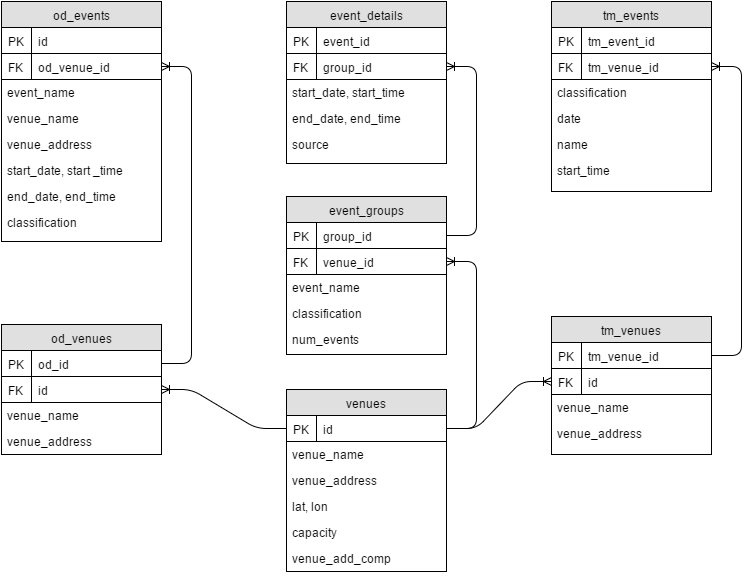

The diagram above was exported from draw.io. Its source (the exported page's mxGraphModel, read from the mxfile embedded in the PNG):
<mxGraphModel dx="1426" dy="929" grid="1" gridSize="10" guides="1" tooltips="1" connect="1" arrows="1" fold="1" page="1" pageScale="1" pageWidth="850" pageHeight="1100" math="0" shadow="0">
  <root>
    <mxCell id="0" />
    <mxCell id="1" parent="0" />
    <mxCell id="5a7bd1cf1beb6d93-1" value="od_events" style="swimlane;html=1;fontStyle=0;childLayout=stackLayout;horizontal=1;startSize=26;fillColor=#e0e0e0;horizontalStack=0;resizeParent=1;resizeLast=0;collapsible=1;marginBottom=0;swimlaneFillColor=#ffffff;align=center;" vertex="1" parent="1">
      <mxGeometry x="60" y="127" width="160" height="240" as="geometry" />
    </mxCell>
    <mxCell id="543de83216cace54-21" value="id" style="shape=partialRectangle;top=0;left=0;right=0;bottom=1;html=1;align=left;verticalAlign=top;fillColor=none;spacingLeft=34;spacingRight=4;whiteSpace=wrap;overflow=hidden;rotatable=0;points=[[0,0.5],[1,0.5]];portConstraint=eastwest;dropTarget=0;" vertex="1" parent="5a7bd1cf1beb6d93-1">
      <mxGeometry y="26" width="160" height="26" as="geometry" />
    </mxCell>
    <mxCell id="543de83216cace54-22" value="PK" style="shape=partialRectangle;top=0;left=0;bottom=0;html=1;fillColor=none;align=left;verticalAlign=top;spacingLeft=4;spacingRight=4;whiteSpace=wrap;overflow=hidden;rotatable=0;points=[];portConstraint=eastwest;part=1;" vertex="1" connectable="0" parent="543de83216cace54-21">
      <mxGeometry width="30" height="26" as="geometry" />
    </mxCell>
    <mxCell id="543de83216cace54-36" value="od_venue_id" style="shape=partialRectangle;top=0;left=0;right=0;bottom=1;html=1;align=left;verticalAlign=top;fillColor=none;spacingLeft=34;spacingRight=4;whiteSpace=wrap;overflow=hidden;rotatable=0;points=[[0,0.5],[1,0.5]];portConstraint=eastwest;dropTarget=0;" vertex="1" parent="5a7bd1cf1beb6d93-1">
      <mxGeometry y="52" width="160" height="26" as="geometry" />
    </mxCell>
    <mxCell id="543de83216cace54-37" value="FK" style="shape=partialRectangle;top=0;left=0;bottom=0;html=1;fillColor=none;align=left;verticalAlign=top;spacingLeft=4;spacingRight=4;whiteSpace=wrap;overflow=hidden;rotatable=0;points=[];portConstraint=eastwest;part=1;" vertex="1" connectable="0" parent="543de83216cace54-36">
      <mxGeometry width="30" height="26" as="geometry" />
    </mxCell>
    <mxCell id="5a7bd1cf1beb6d93-3" value="event_name" style="text;html=1;strokeColor=none;fillColor=none;spacingLeft=4;spacingRight=4;whiteSpace=wrap;overflow=hidden;rotatable=0;points=[[0,0.5],[1,0.5]];portConstraint=eastwest;" vertex="1" parent="5a7bd1cf1beb6d93-1">
      <mxGeometry y="78" width="160" height="26" as="geometry" />
    </mxCell>
    <mxCell id="5a7bd1cf1beb6d93-4" value="venue_name" style="text;html=1;strokeColor=none;fillColor=none;spacingLeft=4;spacingRight=4;whiteSpace=wrap;overflow=hidden;rotatable=0;points=[[0,0.5],[1,0.5]];portConstraint=eastwest;" vertex="1" parent="5a7bd1cf1beb6d93-1">
      <mxGeometry y="104" width="160" height="26" as="geometry" />
    </mxCell>
    <mxCell id="5a7bd1cf1beb6d93-6" value="venue_address" style="text;html=1;strokeColor=none;fillColor=none;spacingLeft=4;spacingRight=4;whiteSpace=wrap;overflow=hidden;rotatable=0;points=[[0,0.5],[1,0.5]];portConstraint=eastwest;" vertex="1" parent="5a7bd1cf1beb6d93-1">
      <mxGeometry y="130" width="160" height="26" as="geometry" />
    </mxCell>
    <mxCell id="5a7bd1cf1beb6d93-33" value="start_date, start _time" style="text;html=1;strokeColor=none;fillColor=none;spacingLeft=4;spacingRight=4;whiteSpace=wrap;overflow=hidden;rotatable=0;points=[[0,0.5],[1,0.5]];portConstraint=eastwest;" vertex="1" parent="5a7bd1cf1beb6d93-1">
      <mxGeometry y="156" width="160" height="26" as="geometry" />
    </mxCell>
    <mxCell id="5a7bd1cf1beb6d93-34" value="end_date, end_time" style="text;html=1;strokeColor=none;fillColor=none;spacingLeft=4;spacingRight=4;whiteSpace=wrap;overflow=hidden;rotatable=0;points=[[0,0.5],[1,0.5]];portConstraint=eastwest;" vertex="1" parent="5a7bd1cf1beb6d93-1">
      <mxGeometry y="182" width="160" height="26" as="geometry" />
    </mxCell>
    <mxCell id="543de83216cace54-1" value="classification" style="text;html=1;strokeColor=none;fillColor=none;spacingLeft=4;spacingRight=4;whiteSpace=wrap;overflow=hidden;rotatable=0;points=[[0,0.5],[1,0.5]];portConstraint=eastwest;" vertex="1" parent="5a7bd1cf1beb6d93-1">
      <mxGeometry y="208" width="160" height="26" as="geometry" />
    </mxCell>
    <mxCell id="5a7bd1cf1beb6d93-5" value="od_venues" style="swimlane;html=1;fontStyle=0;childLayout=stackLayout;horizontal=1;startSize=26;fillColor=#e0e0e0;horizontalStack=0;resizeParent=1;resizeLast=0;collapsible=1;marginBottom=0;swimlaneFillColor=#ffffff;align=center;" vertex="1" parent="1">
      <mxGeometry x="60" y="450" width="160" height="130" as="geometry" />
    </mxCell>
    <mxCell id="543de83216cace54-3" value="od_id" style="shape=partialRectangle;top=0;left=0;right=0;bottom=1;html=1;align=left;verticalAlign=top;fillColor=none;spacingLeft=34;spacingRight=4;whiteSpace=wrap;overflow=hidden;rotatable=0;points=[[0,0.5],[1,0.5]];portConstraint=eastwest;dropTarget=0;" vertex="1" parent="5a7bd1cf1beb6d93-5">
      <mxGeometry y="26" width="160" height="26" as="geometry" />
    </mxCell>
    <mxCell id="543de83216cace54-4" value="PK" style="shape=partialRectangle;top=0;left=0;bottom=0;html=1;fillColor=none;align=left;verticalAlign=top;spacingLeft=4;spacingRight=4;whiteSpace=wrap;overflow=hidden;rotatable=0;points=[];portConstraint=eastwest;part=1;" vertex="1" connectable="0" parent="543de83216cace54-3">
      <mxGeometry width="30" height="26" as="geometry" />
    </mxCell>
    <mxCell id="543de83216cace54-27" value="id" style="shape=partialRectangle;top=0;left=0;right=0;bottom=1;html=1;align=left;verticalAlign=top;fillColor=none;spacingLeft=34;spacingRight=4;whiteSpace=wrap;overflow=hidden;rotatable=0;points=[[0,0.5],[1,0.5]];portConstraint=eastwest;dropTarget=0;" vertex="1" parent="5a7bd1cf1beb6d93-5">
      <mxGeometry y="52" width="160" height="26" as="geometry" />
    </mxCell>
    <mxCell id="543de83216cace54-28" value="FK" style="shape=partialRectangle;top=0;left=0;bottom=0;html=1;fillColor=none;align=left;verticalAlign=top;spacingLeft=4;spacingRight=4;whiteSpace=wrap;overflow=hidden;rotatable=0;points=[];portConstraint=eastwest;part=1;" vertex="1" connectable="0" parent="543de83216cace54-27">
      <mxGeometry width="30" height="26" as="geometry" />
    </mxCell>
    <mxCell id="5a7bd1cf1beb6d93-31" value="venue_name" style="text;html=1;strokeColor=none;fillColor=none;spacingLeft=4;spacingRight=4;whiteSpace=wrap;overflow=hidden;rotatable=0;points=[[0,0.5],[1,0.5]];portConstraint=eastwest;" vertex="1" parent="5a7bd1cf1beb6d93-5">
      <mxGeometry y="78" width="160" height="26" as="geometry" />
    </mxCell>
    <mxCell id="5a7bd1cf1beb6d93-7" value="venue_address" style="text;html=1;strokeColor=none;fillColor=none;spacingLeft=4;spacingRight=4;whiteSpace=wrap;overflow=hidden;rotatable=0;points=[[0,0.5],[1,0.5]];portConstraint=eastwest;" vertex="1" parent="5a7bd1cf1beb6d93-5">
      <mxGeometry y="104" width="160" height="26" as="geometry" />
    </mxCell>
    <mxCell id="5a7bd1cf1beb6d93-9" value="tm_events" style="swimlane;html=1;fontStyle=0;childLayout=stackLayout;horizontal=1;startSize=26;fillColor=#e0e0e0;horizontalStack=0;resizeParent=1;resizeLast=0;collapsible=1;marginBottom=0;swimlaneFillColor=#ffffff;align=center;" vertex="1" parent="1">
      <mxGeometry x="610" y="127" width="160" height="190" as="geometry" />
    </mxCell>
    <mxCell id="543de83216cace54-5" value="tm_event_id" style="shape=partialRectangle;top=0;left=0;right=0;bottom=1;html=1;align=left;verticalAlign=top;fillColor=none;spacingLeft=34;spacingRight=4;whiteSpace=wrap;overflow=hidden;rotatable=0;points=[[0,0.5],[1,0.5]];portConstraint=eastwest;dropTarget=0;" vertex="1" parent="5a7bd1cf1beb6d93-9">
      <mxGeometry y="26" width="160" height="26" as="geometry" />
    </mxCell>
    <mxCell id="543de83216cace54-6" value="PK" style="shape=partialRectangle;top=0;left=0;bottom=0;html=1;fillColor=none;align=left;verticalAlign=top;spacingLeft=4;spacingRight=4;whiteSpace=wrap;overflow=hidden;rotatable=0;points=[];portConstraint=eastwest;part=1;" vertex="1" connectable="0" parent="543de83216cace54-5">
      <mxGeometry width="30" height="26" as="geometry" />
    </mxCell>
    <mxCell id="543de83216cace54-39" value="tm_venue_id" style="shape=partialRectangle;top=0;left=0;right=0;bottom=1;html=1;align=left;verticalAlign=top;fillColor=none;spacingLeft=34;spacingRight=4;whiteSpace=wrap;overflow=hidden;rotatable=0;points=[[0,0.5],[1,0.5]];portConstraint=eastwest;dropTarget=0;" vertex="1" parent="5a7bd1cf1beb6d93-9">
      <mxGeometry y="52" width="160" height="26" as="geometry" />
    </mxCell>
    <mxCell id="543de83216cace54-40" value="FK" style="shape=partialRectangle;top=0;left=0;bottom=0;html=1;fillColor=none;align=left;verticalAlign=top;spacingLeft=4;spacingRight=4;whiteSpace=wrap;overflow=hidden;rotatable=0;points=[];portConstraint=eastwest;part=1;" vertex="1" connectable="0" parent="543de83216cace54-39">
      <mxGeometry width="30" height="26" as="geometry" />
    </mxCell>
    <mxCell id="5a7bd1cf1beb6d93-11" value="classification" style="text;html=1;strokeColor=none;fillColor=none;spacingLeft=4;spacingRight=4;whiteSpace=wrap;overflow=hidden;rotatable=0;points=[[0,0.5],[1,0.5]];portConstraint=eastwest;" vertex="1" parent="5a7bd1cf1beb6d93-9">
      <mxGeometry y="78" width="160" height="26" as="geometry" />
    </mxCell>
    <mxCell id="5a7bd1cf1beb6d93-12" value="date" style="text;html=1;strokeColor=none;fillColor=none;spacingLeft=4;spacingRight=4;whiteSpace=wrap;overflow=hidden;rotatable=0;points=[[0,0.5],[1,0.5]];portConstraint=eastwest;" vertex="1" parent="5a7bd1cf1beb6d93-9">
      <mxGeometry y="104" width="160" height="26" as="geometry" />
    </mxCell>
    <mxCell id="543de83216cace54-7" value="name" style="text;html=1;strokeColor=none;fillColor=none;spacingLeft=4;spacingRight=4;whiteSpace=wrap;overflow=hidden;rotatable=0;points=[[0,0.5],[1,0.5]];portConstraint=eastwest;" vertex="1" parent="5a7bd1cf1beb6d93-9">
      <mxGeometry y="130" width="160" height="26" as="geometry" />
    </mxCell>
    <mxCell id="543de83216cace54-8" value="start_time" style="text;html=1;strokeColor=none;fillColor=none;spacingLeft=4;spacingRight=4;whiteSpace=wrap;overflow=hidden;rotatable=0;points=[[0,0.5],[1,0.5]];portConstraint=eastwest;" vertex="1" parent="5a7bd1cf1beb6d93-9">
      <mxGeometry y="156" width="160" height="26" as="geometry" />
    </mxCell>
    <mxCell id="5a7bd1cf1beb6d93-13" value="tm_venues" style="swimlane;html=1;fontStyle=0;childLayout=stackLayout;horizontal=1;startSize=26;fillColor=#e0e0e0;horizontalStack=0;resizeParent=1;resizeLast=0;collapsible=1;marginBottom=0;swimlaneFillColor=#ffffff;align=center;" vertex="1" parent="1">
      <mxGeometry x="610" y="442" width="160" height="138" as="geometry" />
    </mxCell>
    <mxCell id="543de83216cace54-10" value="tm_venue_id" style="shape=partialRectangle;top=0;left=0;right=0;bottom=1;html=1;align=left;verticalAlign=top;fillColor=none;spacingLeft=34;spacingRight=4;whiteSpace=wrap;overflow=hidden;rotatable=0;points=[[0,0.5],[1,0.5]];portConstraint=eastwest;dropTarget=0;" vertex="1" parent="5a7bd1cf1beb6d93-13">
      <mxGeometry y="26" width="160" height="26" as="geometry" />
    </mxCell>
    <mxCell id="543de83216cace54-11" value="PK" style="shape=partialRectangle;top=0;left=0;bottom=0;html=1;fillColor=none;align=left;verticalAlign=top;spacingLeft=4;spacingRight=4;whiteSpace=wrap;overflow=hidden;rotatable=0;points=[];portConstraint=eastwest;part=1;" vertex="1" connectable="0" parent="543de83216cace54-10">
      <mxGeometry width="30" height="26" as="geometry" />
    </mxCell>
    <mxCell id="543de83216cace54-24" value="id" style="shape=partialRectangle;top=0;left=0;right=0;bottom=1;html=1;align=left;verticalAlign=top;fillColor=none;spacingLeft=34;spacingRight=4;whiteSpace=wrap;overflow=hidden;rotatable=0;points=[[0,0.5],[1,0.5]];portConstraint=eastwest;dropTarget=0;" vertex="1" parent="5a7bd1cf1beb6d93-13">
      <mxGeometry y="52" width="160" height="26" as="geometry" />
    </mxCell>
    <mxCell id="543de83216cace54-25" value="FK" style="shape=partialRectangle;top=0;left=0;bottom=0;html=1;fillColor=none;align=left;verticalAlign=top;spacingLeft=4;spacingRight=4;whiteSpace=wrap;overflow=hidden;rotatable=0;points=[];portConstraint=eastwest;part=1;" vertex="1" connectable="0" parent="543de83216cace54-24">
      <mxGeometry width="30" height="26" as="geometry" />
    </mxCell>
    <mxCell id="5a7bd1cf1beb6d93-15" value="venue_name" style="text;html=1;strokeColor=none;fillColor=none;spacingLeft=4;spacingRight=4;whiteSpace=wrap;overflow=hidden;rotatable=0;points=[[0,0.5],[1,0.5]];portConstraint=eastwest;" vertex="1" parent="5a7bd1cf1beb6d93-13">
      <mxGeometry y="78" width="160" height="26" as="geometry" />
    </mxCell>
    <mxCell id="5a7bd1cf1beb6d93-16" value="venue_address" style="text;html=1;strokeColor=none;fillColor=none;spacingLeft=4;spacingRight=4;whiteSpace=wrap;overflow=hidden;rotatable=0;points=[[0,0.5],[1,0.5]];portConstraint=eastwest;" vertex="1" parent="5a7bd1cf1beb6d93-13">
      <mxGeometry y="104" width="160" height="26" as="geometry" />
    </mxCell>
    <mxCell id="5a7bd1cf1beb6d93-17" value="venues" style="swimlane;html=1;fontStyle=0;childLayout=stackLayout;horizontal=1;startSize=26;fillColor=#e0e0e0;horizontalStack=0;resizeParent=1;resizeLast=0;collapsible=1;marginBottom=0;swimlaneFillColor=#ffffff;align=center;" vertex="1" parent="1">
      <mxGeometry x="345" y="515" width="160" height="182" as="geometry" />
    </mxCell>
    <mxCell id="543de83216cace54-12" value="id" style="shape=partialRectangle;top=0;left=0;right=0;bottom=1;html=1;align=left;verticalAlign=top;fillColor=none;spacingLeft=34;spacingRight=4;whiteSpace=wrap;overflow=hidden;rotatable=0;points=[[0,0.5],[1,0.5]];portConstraint=eastwest;dropTarget=0;" vertex="1" parent="5a7bd1cf1beb6d93-17">
      <mxGeometry y="26" width="160" height="26" as="geometry" />
    </mxCell>
    <mxCell id="543de83216cace54-13" value="PK" style="shape=partialRectangle;top=0;left=0;bottom=0;html=1;fillColor=none;align=left;verticalAlign=top;spacingLeft=4;spacingRight=4;whiteSpace=wrap;overflow=hidden;rotatable=0;points=[];portConstraint=eastwest;part=1;" vertex="1" connectable="0" parent="543de83216cace54-12">
      <mxGeometry width="30" height="26" as="geometry" />
    </mxCell>
    <mxCell id="5a7bd1cf1beb6d93-18" value="venue_name" style="text;html=1;strokeColor=none;fillColor=none;spacingLeft=4;spacingRight=4;whiteSpace=wrap;overflow=hidden;rotatable=0;points=[[0,0.5],[1,0.5]];portConstraint=eastwest;" vertex="1" parent="5a7bd1cf1beb6d93-17">
      <mxGeometry y="52" width="160" height="26" as="geometry" />
    </mxCell>
    <mxCell id="5a7bd1cf1beb6d93-19" value="venue_address" style="text;html=1;strokeColor=none;fillColor=none;spacingLeft=4;spacingRight=4;whiteSpace=wrap;overflow=hidden;rotatable=0;points=[[0,0.5],[1,0.5]];portConstraint=eastwest;" vertex="1" parent="5a7bd1cf1beb6d93-17">
      <mxGeometry y="78" width="160" height="26" as="geometry" />
    </mxCell>
    <mxCell id="5a7bd1cf1beb6d93-20" value="lat, lon" style="text;html=1;strokeColor=none;fillColor=none;spacingLeft=4;spacingRight=4;whiteSpace=wrap;overflow=hidden;rotatable=0;points=[[0,0.5],[1,0.5]];portConstraint=eastwest;" vertex="1" parent="5a7bd1cf1beb6d93-17">
      <mxGeometry y="104" width="160" height="26" as="geometry" />
    </mxCell>
    <mxCell id="543de83216cace54-14" value="capacity" style="text;html=1;strokeColor=none;fillColor=none;spacingLeft=4;spacingRight=4;whiteSpace=wrap;overflow=hidden;rotatable=0;points=[[0,0.5],[1,0.5]];portConstraint=eastwest;" vertex="1" parent="5a7bd1cf1beb6d93-17">
      <mxGeometry y="130" width="160" height="26" as="geometry" />
    </mxCell>
    <mxCell id="543de83216cace54-15" value="venue_add_comp" style="text;html=1;strokeColor=none;fillColor=none;spacingLeft=4;spacingRight=4;whiteSpace=wrap;overflow=hidden;rotatable=0;points=[[0,0.5],[1,0.5]];portConstraint=eastwest;" vertex="1" parent="5a7bd1cf1beb6d93-17">
      <mxGeometry y="156" width="160" height="26" as="geometry" />
    </mxCell>
    <mxCell id="5a7bd1cf1beb6d93-21" value="event_details" style="swimlane;html=1;fontStyle=0;childLayout=stackLayout;horizontal=1;startSize=26;fillColor=#e0e0e0;horizontalStack=0;resizeParent=1;resizeLast=0;collapsible=1;marginBottom=0;swimlaneFillColor=#ffffff;align=center;" vertex="1" parent="1">
      <mxGeometry x="345" y="127" width="160" height="162" as="geometry" />
    </mxCell>
    <mxCell id="543de83216cace54-16" value="event_id" style="shape=partialRectangle;top=0;left=0;right=0;bottom=1;html=1;align=left;verticalAlign=top;fillColor=none;spacingLeft=34;spacingRight=4;whiteSpace=wrap;overflow=hidden;rotatable=0;points=[[0,0.5],[1,0.5]];portConstraint=eastwest;dropTarget=0;" vertex="1" parent="5a7bd1cf1beb6d93-21">
      <mxGeometry y="26" width="160" height="26" as="geometry" />
    </mxCell>
    <mxCell id="543de83216cace54-17" value="PK" style="shape=partialRectangle;top=0;left=0;bottom=0;html=1;fillColor=none;align=left;verticalAlign=top;spacingLeft=4;spacingRight=4;whiteSpace=wrap;overflow=hidden;rotatable=0;points=[];portConstraint=eastwest;part=1;" vertex="1" connectable="0" parent="543de83216cace54-16">
      <mxGeometry width="30" height="26" as="geometry" />
    </mxCell>
    <mxCell id="543de83216cace54-31" value="group_id" style="shape=partialRectangle;top=0;left=0;right=0;bottom=1;html=1;align=left;verticalAlign=top;fillColor=none;spacingLeft=34;spacingRight=4;whiteSpace=wrap;overflow=hidden;rotatable=0;points=[[0,0.5],[1,0.5]];portConstraint=eastwest;dropTarget=0;" vertex="1" parent="5a7bd1cf1beb6d93-21">
      <mxGeometry y="52" width="160" height="26" as="geometry" />
    </mxCell>
    <mxCell id="543de83216cace54-32" value="FK" style="shape=partialRectangle;top=0;left=0;bottom=0;html=1;fillColor=none;align=left;verticalAlign=top;spacingLeft=4;spacingRight=4;whiteSpace=wrap;overflow=hidden;rotatable=0;points=[];portConstraint=eastwest;part=1;" vertex="1" connectable="0" parent="543de83216cace54-31">
      <mxGeometry width="30" height="26" as="geometry" />
    </mxCell>
    <mxCell id="5a7bd1cf1beb6d93-23" value="start_date, start_time" style="text;html=1;strokeColor=none;fillColor=none;spacingLeft=4;spacingRight=4;whiteSpace=wrap;overflow=hidden;rotatable=0;points=[[0,0.5],[1,0.5]];portConstraint=eastwest;" vertex="1" parent="5a7bd1cf1beb6d93-21">
      <mxGeometry y="78" width="160" height="26" as="geometry" />
    </mxCell>
    <mxCell id="5a7bd1cf1beb6d93-24" value="end_date, end_time" style="text;html=1;strokeColor=none;fillColor=none;spacingLeft=4;spacingRight=4;whiteSpace=wrap;overflow=hidden;rotatable=0;points=[[0,0.5],[1,0.5]];portConstraint=eastwest;" vertex="1" parent="5a7bd1cf1beb6d93-21">
      <mxGeometry y="104" width="160" height="26" as="geometry" />
    </mxCell>
    <mxCell id="543de83216cace54-18" value="source" style="text;html=1;strokeColor=none;fillColor=none;spacingLeft=4;spacingRight=4;whiteSpace=wrap;overflow=hidden;rotatable=0;points=[[0,0.5],[1,0.5]];portConstraint=eastwest;" vertex="1" parent="5a7bd1cf1beb6d93-21">
      <mxGeometry y="130" width="160" height="26" as="geometry" />
    </mxCell>
    <mxCell id="5a7bd1cf1beb6d93-25" value="event_groups" style="swimlane;html=1;fontStyle=0;childLayout=stackLayout;horizontal=1;startSize=26;fillColor=#e0e0e0;horizontalStack=0;resizeParent=1;resizeLast=0;collapsible=1;marginBottom=0;swimlaneFillColor=#ffffff;align=center;" vertex="1" parent="1">
      <mxGeometry x="345" y="322" width="160" height="158" as="geometry" />
    </mxCell>
    <mxCell id="543de83216cace54-19" value="group_id" style="shape=partialRectangle;top=0;left=0;right=0;bottom=1;html=1;align=left;verticalAlign=top;fillColor=none;spacingLeft=34;spacingRight=4;whiteSpace=wrap;overflow=hidden;rotatable=0;points=[[0,0.5],[1,0.5]];portConstraint=eastwest;dropTarget=0;" vertex="1" parent="5a7bd1cf1beb6d93-25">
      <mxGeometry y="26" width="160" height="26" as="geometry" />
    </mxCell>
    <mxCell id="543de83216cace54-20" value="PK" style="shape=partialRectangle;top=0;left=0;bottom=0;html=1;fillColor=none;align=left;verticalAlign=top;spacingLeft=4;spacingRight=4;whiteSpace=wrap;overflow=hidden;rotatable=0;points=[];portConstraint=eastwest;part=1;" vertex="1" connectable="0" parent="543de83216cace54-19">
      <mxGeometry width="30" height="26" as="geometry" />
    </mxCell>
    <mxCell id="543de83216cace54-33" value="venue_id" style="shape=partialRectangle;top=0;left=0;right=0;bottom=1;html=1;align=left;verticalAlign=top;fillColor=none;spacingLeft=34;spacingRight=4;whiteSpace=wrap;overflow=hidden;rotatable=0;points=[[0,0.5],[1,0.5]];portConstraint=eastwest;dropTarget=0;" vertex="1" parent="5a7bd1cf1beb6d93-25">
      <mxGeometry y="52" width="160" height="26" as="geometry" />
    </mxCell>
    <mxCell id="543de83216cace54-34" value="FK" style="shape=partialRectangle;top=0;left=0;bottom=0;html=1;fillColor=none;align=left;verticalAlign=top;spacingLeft=4;spacingRight=4;whiteSpace=wrap;overflow=hidden;rotatable=0;points=[];portConstraint=eastwest;part=1;" vertex="1" connectable="0" parent="543de83216cace54-33">
      <mxGeometry width="30" height="26" as="geometry" />
    </mxCell>
    <mxCell id="5a7bd1cf1beb6d93-26" value="event_name" style="text;html=1;strokeColor=none;fillColor=none;spacingLeft=4;spacingRight=4;whiteSpace=wrap;overflow=hidden;rotatable=0;points=[[0,0.5],[1,0.5]];portConstraint=eastwest;" vertex="1" parent="5a7bd1cf1beb6d93-25">
      <mxGeometry y="78" width="160" height="26" as="geometry" />
    </mxCell>
    <mxCell id="5a7bd1cf1beb6d93-28" value="classification" style="text;html=1;strokeColor=none;fillColor=none;spacingLeft=4;spacingRight=4;whiteSpace=wrap;overflow=hidden;rotatable=0;points=[[0,0.5],[1,0.5]];portConstraint=eastwest;" vertex="1" parent="5a7bd1cf1beb6d93-25">
      <mxGeometry y="104" width="160" height="26" as="geometry" />
    </mxCell>
    <mxCell id="543de83216cace54-23" value="num_events" style="text;html=1;strokeColor=none;fillColor=none;spacingLeft=4;spacingRight=4;whiteSpace=wrap;overflow=hidden;rotatable=0;points=[[0,0.5],[1,0.5]];portConstraint=eastwest;" vertex="1" parent="5a7bd1cf1beb6d93-25">
      <mxGeometry y="130" width="160" height="26" as="geometry" />
    </mxCell>
    <mxCell id="543de83216cace54-26" value="" style="edgeStyle=entityRelationEdgeStyle;html=1;endArrow=ERoneToMany;" edge="1" parent="1" source="543de83216cace54-12" target="543de83216cace54-24">
      <mxGeometry width="100" height="100" relative="1" as="geometry">
        <mxPoint x="10" y="890" as="sourcePoint" />
        <mxPoint x="110" y="790" as="targetPoint" />
      </mxGeometry>
    </mxCell>
    <mxCell id="543de83216cace54-29" value="" style="edgeStyle=entityRelationEdgeStyle;html=1;endArrow=ERoneToMany;" edge="1" parent="1" source="543de83216cace54-19" target="543de83216cace54-31">
      <mxGeometry width="100" height="100" relative="1" as="geometry">
        <mxPoint x="10" y="890" as="sourcePoint" />
        <mxPoint x="170" y="699" as="targetPoint" />
      </mxGeometry>
    </mxCell>
    <mxCell id="543de83216cace54-30" value="" style="edgeStyle=entityRelationEdgeStyle;html=1;endArrow=ERoneToMany;" edge="1" parent="1" source="543de83216cace54-12" target="543de83216cace54-27">
      <mxGeometry width="100" height="100" relative="1" as="geometry">
        <mxPoint x="10" y="1020" as="sourcePoint" />
        <mxPoint x="110" y="920" as="targetPoint" />
      </mxGeometry>
    </mxCell>
    <mxCell id="543de83216cace54-35" value="" style="edgeStyle=entityRelationEdgeStyle;html=1;endArrow=ERoneToMany;" edge="1" parent="1" source="543de83216cace54-12" target="543de83216cace54-33">
      <mxGeometry width="100" height="100" relative="1" as="geometry">
        <mxPoint x="330" y="810" as="sourcePoint" />
        <mxPoint x="430" y="710" as="targetPoint" />
      </mxGeometry>
    </mxCell>
    <mxCell id="543de83216cace54-38" value="" style="edgeStyle=entityRelationEdgeStyle;html=1;endArrow=ERoneToMany;" edge="1" parent="1" source="543de83216cace54-3" target="543de83216cace54-36">
      <mxGeometry width="100" height="100" relative="1" as="geometry">
        <mxPoint x="570" y="400" as="sourcePoint" />
        <mxPoint x="670" y="300" as="targetPoint" />
      </mxGeometry>
    </mxCell>
    <mxCell id="543de83216cace54-41" value="" style="edgeStyle=entityRelationEdgeStyle;html=1;endArrow=ERoneToMany;" edge="1" parent="1" source="543de83216cace54-10" target="543de83216cace54-39">
      <mxGeometry width="100" height="100" relative="1" as="geometry">
        <mxPoint x="555" y="435" as="sourcePoint" />
        <mxPoint x="655" y="335" as="targetPoint" />
      </mxGeometry>
    </mxCell>
  </root>
</mxGraphModel>